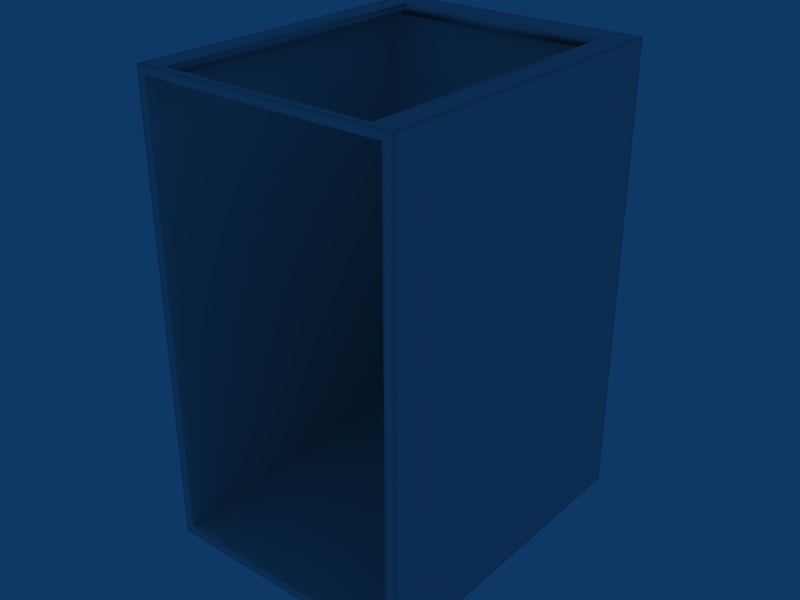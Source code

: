 # Source: Balc_P.blend  (saved by Blender 2.49.2; exported with 4.5.12 LTS)
import bpy
from mathutils import Matrix  # noqa: F401  (used for matrix-valued properties, if any)

bpy.ops.wm.read_factory_settings(use_empty=True)
scene = bpy.context.scene
scene.name = 'Scene'

# ---- collections
col_collection_1 = bpy.data.collections.new('Collection 1'); scene.collection.children.link(col_collection_1)

# ---- world
world_world = bpy.data.worlds.new('World'); scene.world = world_world
world_world.color = (0.05656, 0.2208, 0.4)
world_world.use_sun_shadow = False
world_world.sun_shadow_jitter_overblur = 0.0
world_world.cycles.sampling_method = 'MANUAL'
world_world.cycles.sample_map_resolution = 256

# ---- meshes
me_cube_001 = bpy.data.meshes.new('Cube.001')
me_cube_001.from_pydata([(-2.0, -5.022, 1.418), (2.0, -5.022, 1.418), (-2.0, -0.02207, 1.418), (2.0, -0.02207, 1.418), (-2.0, -5.022, 8.409), (2.0, -5.022, 8.409), (-2.0, -0.02204, 8.409), (2.0, -0.02204, 8.409), (-1.845, -5.022, 1.418), (1.845, -5.022, 1.418), (-1.845, -0.02207, 1.418), (1.845, -0.02207, 1.418), (-1.845, -5.022, 8.409), (1.845, -5.022, 8.409), (-1.845, -0.02204, 8.409), (1.845, -0.02204, 8.409), (-2.0, -4.908, 1.418), (2.0, -4.908, 1.418), (-2.0, -0.1359, 1.418), (2.0, -0.1359, 1.418), (-2.0, -4.908, 8.409), (2.0, -4.908, 8.409), (-2.0, -0.1358, 8.409), (2.0, -0.1358, 8.409), (-1.845, -0.1359, 1.418), (1.845, -0.1359, 1.418), (-1.845, -4.908, 1.418), (1.845, -4.908, 1.418), (-1.845, -0.1358, 8.409), (1.845, -0.1358, 8.409), (-1.845, -4.908, 8.409), (1.845, -4.908, 8.409), (-2.0, -5.022, 1.583), (2.0, -5.022, 1.583), (-2.0, -0.02207, 1.583), (2.0, -0.02207, 1.583), (-1.845, -0.02207, 1.583), (1.845, -0.02207, 1.583), (-2.0, -4.908, 1.583), (2.0, -4.908, 1.583), (-2.0, -0.1359, 1.583), (2.0, -0.1359, 1.583), (-1.845, -0.4091, 1.583), (1.845, -0.4091, 1.583), (-1.922, -5.022, 1.418), (1.922, -5.022, 1.418), (-1.922, -0.02207, 1.418), (1.922, -0.02207, 1.418), (-1.922, -5.022, 8.409), (1.922, -5.022, 8.409), (-1.922, -0.02204, 8.409), (1.922, -0.02204, 8.409), (-1.922, -4.908, 1.418), (1.922, -4.908, 1.418), (-1.922, -0.1359, 1.418), (1.922, -0.1359, 1.418), (-1.922, -0.1358, 8.409), (1.922, -0.1358, 8.409), (-1.922, -4.908, 8.409), (1.922, -4.908, 8.409), (-1.922, -5.022, 1.583), (1.922, -5.022, 1.583), (-1.922, -0.02207, 1.583), (1.922, -0.02207, 1.583), (-2.0, -5.022, 8.346), (2.0, -5.022, 8.346), (-2.0, -0.02204, 8.346), (2.0, -0.02204, 8.346), (-1.845, -5.022, 8.346), (1.845, -5.022, 8.346), (-1.845, -0.02204, 8.346), (1.845, -0.02204, 8.346), (-2.0, -4.908, 8.346), (2.0, -4.908, 8.346), (-2.0, -0.1358, 8.346), (2.0, -0.1358, 8.346), (-1.922, -5.022, 8.346), (1.922, -5.022, 8.346), (-1.922, -0.02204, 8.346), (1.922, -0.02204, 8.346), (-2.0, -5.022, 1.624), (2.0, -5.022, 1.624), (-2.0, -0.02207, 1.624), (2.0, -0.02207, 1.624), (-1.845, -0.02207, 1.624), (1.845, -0.02207, 1.624), (-2.0, -4.908, 1.624), (2.0, -4.908, 1.624), (-2.0, -0.1359, 1.624), (2.0, -0.1359, 1.624), (-1.845, -0.4091, 1.624), (1.845, -0.4091, 1.624), (-1.922, -5.022, 1.624), (1.922, -5.022, 1.624), (-1.922, -0.02207, 1.624), (1.922, -0.02207, 1.624), (-2.0, -5.022, 1.5), (2.0, -5.022, 1.5), (-2.0, -0.02207, 1.5), (2.0, -0.02207, 1.5), (-1.845, -5.022, 1.5), (1.845, -5.022, 1.5), (-1.845, -0.02207, 1.5), (1.845, -0.02207, 1.5), (-2.0, -4.908, 1.5), (2.0, -4.908, 1.5), (-2.0, -0.1359, 1.5), (2.0, -0.1359, 1.5), (-1.922, -5.022, 1.5), (1.922, -5.022, 1.5), (-1.922, -0.02207, 1.5), (1.922, -0.02207, 1.5), (-1.845, -0.4091, 8.283), (1.845, -0.4091, 8.283), (-1.845, -5.022, 1.583), (1.845, -5.022, 1.583), (-1.845, -5.022, 1.624), (1.845, -5.022, 1.624), (-1.845, -2.716, 1.583), (1.845, -2.716, 1.583), (-1.845, -2.716, 1.624), (1.845, -2.716, 1.624), (-1.845, -2.716, 8.283), (1.845, -2.716, 8.283), (-1.621, -5.022, 8.346), (1.621, -5.022, 8.346), (-1.621, -2.716, 8.283), (1.621, -2.716, 8.283), (-1.845, -4.895, 1.583), (1.845, -4.895, 1.583), (-1.845, -4.895, 1.624), (1.845, -4.895, 1.624), (-1.845, -4.852, 1.583), (1.845, -4.852, 1.583), (-1.845, -4.852, 1.624), (1.845, -4.852, 1.624), (-1.775, -4.852, 1.583), (1.775, -4.852, 1.583), (-1.845, -0.4898, 1.583), (1.845, -0.4898, 1.583), (-1.845, -0.4898, 1.624), (1.845, -0.4898, 1.624), (-1.621, -0.4898, 8.283), (1.621, -0.4898, 8.283), (-1.845, -0.5566, 1.583), (1.845, -0.5566, 1.583), (-1.845, -0.5566, 1.624), (1.845, -0.5566, 1.624), (-2.0, -0.4222, 1.418), (2.0, -0.4222, 1.418), (-2.0, -0.4221, 8.409), (2.0, -0.4221, 8.409), (-1.845, -0.4222, 1.418), (1.845, -0.4222, 1.418), (-1.845, -0.4221, 8.409), (1.845, -0.4221, 8.409), (-2.0, -0.4222, 1.583), (2.0, -0.4222, 1.583), (-1.922, -0.4222, 1.418), (1.922, -0.4222, 1.418), (-1.922, -0.4221, 8.409), (1.922, -0.4221, 8.409), (-2.0, -0.4221, 8.346), (2.0, -0.4221, 8.346), (-2.0, -0.4222, 1.624), (2.0, -0.4222, 1.624), (-2.0, -0.4222, 1.5), (2.0, -0.4222, 1.5), (-1.775, -0.4222, 1.418), (1.775, -0.4222, 1.418), (-2.0, -2.665, 1.418), (2.0, -2.665, 1.418), (-2.0, -2.665, 8.409), (2.0, -2.665, 8.409), (-1.845, -2.665, 1.418), (1.845, -2.665, 1.418), (-1.845, -2.665, 8.409), (1.845, -2.665, 8.409), (-2.0, -2.665, 1.583), (2.0, -2.665, 1.583), (-1.922, -2.665, 1.418), (1.922, -2.665, 1.418), (-1.922, -2.665, 8.409), (1.922, -2.665, 8.409), (-2.0, -2.665, 8.346), (2.0, -2.665, 8.346), (-2.0, -2.665, 1.624), (2.0, -2.665, 1.624), (-2.0, -2.665, 1.5), (2.0, -2.665, 1.5), (-1.621, -2.665, 8.409), (1.621, -2.665, 8.409), (-1.775, -0.4091, 1.624), (1.775, -0.4091, 1.624), (-1.621, -4.902, 8.283), (1.621, -4.902, 8.283), (-1.621, -5.022, 8.409), (1.621, -5.022, 8.409), (-1.775, -4.908, 1.418), (1.775, -4.908, 1.418), (-1.621, -0.4221, 8.409), (1.621, -0.4221, 8.409), (-1.621, -0.1358, 8.409), (1.621, -0.1358, 8.409), (-1.775, -0.5566, 1.583), (1.775, -0.5566, 1.583), (-1.621, -0.02204, 8.409), (1.621, -0.02204, 8.409), (-1.775, -5.022, 1.418), (1.775, -5.022, 1.418), (-1.621, -4.908, 8.409), (1.621, -4.908, 8.409), (-1.621, -5.022, 8.283), (1.621, -5.022, 8.283), (-1.775, -0.02207, 1.624), (1.775, -0.02207, 1.624), (-1.775, -5.022, 1.5), (1.775, -5.022, 1.5), (-1.775, -0.02207, 1.5), (1.775, -0.02207, 1.5), (-1.775, -5.022, 1.583), (1.775, -5.022, 1.583), (-1.775, -2.716, 1.583), (1.775, -2.716, 1.583), (-1.775, -4.895, 1.583), (1.775, -4.895, 1.583), (-1.775, -2.665, 1.418), (1.775, -2.665, 1.418), (-1.621, -0.5566, 8.283), (1.621, -0.5566, 8.283), (-1.775, -0.4898, 1.583), (1.775, -0.4898, 1.583), (-1.775, -0.4091, 8.283), (1.775, -0.4091, 8.283), (-1.775, -0.4091, 1.583), (1.775, -0.4091, 1.583), (-1.621, -0.02204, 8.346), (1.621, -0.02204, 8.346), (-1.775, -0.02207, 1.583), (1.775, -0.02207, 1.583), (-1.775, -0.1359, 1.418), (1.775, -0.1359, 1.418), (-1.775, -0.02207, 1.418), (1.775, -0.02207, 1.418), (0.0, -0.02207, 1.418), (0.0, -2.716, 1.583), (0.0, -5.022, 1.5), (0.0, -5.022, 1.583), (0.0, -4.895, 1.583), (0.0, -2.665, 1.418), (0.0, -0.4898, 8.283), (0.0, -4.908, 1.418), (0.0, -0.5566, 1.583), (0.0, -0.02204, 8.409), (0.0, -5.022, 1.418), (0.0, -4.908, 8.409), (0.0, -5.022, 8.283), (0.0, -5.022, 8.409), (0.0, -4.902, 8.283), (0.0, -5.022, 8.346), (0.0, -4.895, 1.587), (0.0, -5.022, 1.587), (0.0, -0.02207, 1.5), (0.0, -0.5566, 8.283), (0.0, -0.02207, 1.583), (0.0, -0.02204, 8.346), (0.0, -0.02207, 1.624), (0.0, -0.4091, 8.283), (0.0, -0.4091, 1.583), (0.0, -0.1359, 1.418), (0.0, -0.4898, 1.583), (0.0, -0.4222, 1.418), (0.0, -4.852, 1.583), (0.0, -0.4221, 8.409), (0.0, -0.1358, 8.409), (0.0, -0.4091, 1.624), (-2.0, -0.1358, 8.283), (2.0, -0.1358, 8.283), (-1.922, -5.022, 8.283), (1.922, -5.022, 8.283), (-1.845, -5.022, 8.283), (1.845, -5.022, 8.283), (-2.0, -5.022, 8.283), (2.0, -5.022, 8.283), (-2.0, -0.02204, 8.283), (2.0, -0.02204, 8.283), (-1.845, -0.5566, 8.283), (1.845, -0.5566, 8.283), (-2.0, -0.4221, 8.283), (2.0, -0.4221, 8.283), (-1.775, -0.02204, 8.283), (1.775, -0.02204, 8.283), (0.0, -0.02204, 8.283), (-1.845, -0.02204, 8.283), (1.845, -0.02204, 8.283), (-1.845, -0.4898, 8.283), (1.845, -0.4898, 8.283), (-2.0, -4.908, 8.283), (2.0, -4.908, 8.283), (-1.922, -0.02204, 8.283), (1.922, -0.02204, 8.283), (-1.845, -4.895, 8.283), (1.845, -4.895, 8.283), (-1.845, -4.852, 8.283), (1.845, -4.852, 8.283), (-2.0, -2.665, 8.283), (2.0, -2.665, 8.283), (-2.0, -5.022, 8.292), (2.0, -5.022, 8.292), (-2.0, -0.02204, 8.292), (2.0, -0.02204, 8.292), (-1.845, -5.022, 8.292), (1.845, -5.022, 8.292), (-1.845, -0.02204, 8.292), (1.845, -0.02204, 8.292), (-2.0, -4.908, 8.292), (2.0, -4.908, 8.292), (-2.0, -0.1358, 8.292), (2.0, -0.1358, 8.292), (-1.922, -5.022, 8.292), (1.922, -5.022, 8.292), (-1.922, -0.02204, 8.292), (1.922, -0.02204, 8.292), (-2.0, -0.4221, 8.292), (2.0, -0.4221, 8.292), (-2.0, -2.665, 8.292), (2.0, -2.665, 8.292), (-1.751, -0.02204, 8.292), (1.751, -0.02204, 8.292), (-1.621, -5.022, 8.292), (1.621, -5.022, 8.292), (0.0, -0.02204, 8.292), (0.0, -5.022, 8.292), (-1.845, -4.916, 1.583), (1.845, -4.916, 1.583), (-1.845, -4.916, 1.624), (1.845, -4.916, 1.624), (-1.775, -4.916, 1.583), (1.775, -4.916, 1.583), (-1.621, -4.921, 8.283), (1.621, -4.921, 8.283), (-1.845, -4.915, 8.283), (1.845, -4.915, 8.283), (0.0, -4.921, 8.283), (-2.0, -4.908, 3.288), (2.0, -4.908, 3.288), (-2.0, -4.908, 4.953), (2.0, -4.908, 4.953), (-2.0, -4.908, 6.618), (2.0, -4.908, 6.618), (-1.922, -0.02207, 3.288), (1.922, -0.02207, 3.288), (-1.922, -0.02206, 4.953), (1.922, -0.02206, 4.953), (-1.922, -0.02205, 6.618), (1.922, -0.02205, 6.618), (-1.845, -4.895, 3.288), (1.845, -4.895, 3.288), (-1.845, -4.895, 4.953), (1.845, -4.895, 4.953), (-1.845, -4.895, 6.618), (1.845, -4.895, 6.618), (-1.845, -4.852, 3.288), (1.845, -4.852, 3.288), (-1.845, -4.852, 4.953), (1.845, -4.852, 4.953), (-1.845, -4.852, 6.618), (1.845, -4.852, 6.618), (-2.0, -2.665, 3.288), (2.0, -2.665, 3.288), (-2.0, -2.665, 4.953), (2.0, -2.665, 4.953), (-2.0, -2.665, 6.618), (2.0, -2.665, 6.618), (-1.845, -4.915, 3.288), (1.845, -4.915, 3.288), (-1.845, -4.915, 4.953), (1.845, -4.915, 4.953), (-1.845, -4.915, 6.618), (1.845, -4.915, 6.618), (0.0, -0.02207, 3.288), (0.0, -0.02206, 4.953), (0.0, -0.02205, 6.618), (-1.775, -0.02207, 3.288), (1.775, -0.02207, 3.288), (-1.775, -0.02206, 4.953), (1.775, -0.02206, 4.953), (-1.775, -0.02205, 6.618), (1.775, -0.02205, 6.618), (-2.0, -0.4222, 3.288), (2.0, -0.4222, 3.288), (-2.0, -0.4222, 4.953), (2.0, -0.4222, 4.953), (-2.0, -0.4222, 6.618), (2.0, -0.4222, 6.618), (-1.845, -0.5566, 3.288), (1.845, -0.5566, 3.288), (-1.845, -0.5566, 4.953), (1.845, -0.5566, 4.953), (-1.845, -0.5566, 6.618), (1.845, -0.5566, 6.618), (-1.845, -0.4898, 3.288), (1.845, -0.4898, 3.288), (-1.845, -0.4898, 4.953), (1.845, -0.4898, 4.953), (-1.845, -0.4898, 6.618), (1.845, -0.4898, 6.618), (-1.845, -0.02207, 3.288), (1.845, -0.02207, 3.288), (-1.845, -0.02206, 4.953), (1.845, -0.02206, 4.953), (-1.845, -0.02205, 6.618), (1.845, -0.02205, 6.618), (-2.0, -0.02207, 3.288), (2.0, -0.02207, 3.288), (-2.0, -0.02206, 4.953), (2.0, -0.02206, 4.953), (-2.0, -0.02205, 6.618), (2.0, -0.02205, 6.618), (-2.0, -5.022, 3.288), (2.0, -5.022, 3.288), (-2.0, -5.022, 4.953), (2.0, -5.022, 4.953), (-2.0, -5.022, 6.618), (2.0, -5.022, 6.618), (-2.0, -0.1359, 3.288), (2.0, -0.1359, 3.288), (-2.0, -0.1358, 4.953), (2.0, -0.1358, 4.953), (-2.0, -0.1358, 6.618), (2.0, -0.1358, 6.618), (-1.922, -5.022, 3.288), (1.922, -5.022, 3.288), (-1.922, -5.022, 4.953), (1.922, -5.022, 4.953), (-1.922, -5.022, 6.618), (1.922, -5.022, 6.618), (-1.845, -5.022, 3.288), (1.845, -5.022, 3.288), (-1.845, -5.022, 4.953), (1.845, -5.022, 4.953), (-1.845, -5.022, 6.618), (1.845, -5.022, 6.618), (-1.845, -0.4091, 3.288), (1.845, -0.4091, 3.288), (-1.845, -0.4091, 4.953), (1.845, -0.4091, 4.953), (-1.845, -0.4091, 6.618), (1.845, -0.4091, 6.618), (0.0, -0.4091, 6.618), (0.0, -0.4091, 4.953), (0.0, -0.4091, 3.288), (-1.775, -0.4091, 3.288), (1.775, -0.4091, 3.288), (-1.775, -0.4091, 4.953), (1.775, -0.4091, 4.953), (-1.775, -0.4091, 6.618), (1.775, -0.4091, 6.618), (-1.845, -2.716, 3.288), (1.845, -2.716, 3.288), (-1.845, -2.716, 4.953), (1.845, -2.716, 4.953), (-1.845, -2.716, 6.618), (1.845, -2.716, 6.618), (-2.0, -4.908, 8.199), (2.0, -4.908, 8.199), (-1.922, -0.02204, 8.199), (1.922, -0.02204, 8.199), (-1.845, -4.895, 8.199), (1.845, -4.895, 8.199), (-1.845, -4.852, 8.199), (1.845, -4.852, 8.199), (-2.0, -2.665, 8.199), (2.0, -2.665, 8.199), (-1.845, -4.915, 8.199), (1.845, -4.915, 8.199), (0.0, -0.02204, 8.199), (-1.775, -0.02204, 8.199), (1.775, -0.02204, 8.199), (-2.0, -0.4221, 8.199), (2.0, -0.4221, 8.199), (-1.845, -0.5566, 8.199), (1.845, -0.5566, 8.199), (-1.845, -0.4898, 8.199), (1.845, -0.4898, 8.199), (-1.845, -0.02204, 8.199), (1.845, -0.02204, 8.199), (-2.0, -0.02204, 8.199), (2.0, -0.02204, 8.199), (-2.0, -5.022, 8.199), (2.0, -5.022, 8.199), (-2.0, -0.1358, 8.199), (2.0, -0.1358, 8.199), (-1.922, -5.022, 8.199), (1.922, -5.022, 8.199), (-1.845, -5.022, 8.199), (1.845, -5.022, 8.199), (-1.845, -0.4091, 8.199), (1.845, -0.4091, 8.199), (0.0, -0.4091, 8.199), (-1.775, -0.4091, 8.199), (1.775, -0.4091, 8.199), (-1.845, -2.716, 8.199), (1.845, -2.716, 8.199)], [], [(44, 0, 16, 52), (17, 1, 45, 53), (52, 26, 8, 44), (9, 27, 53, 45), (2, 46, 54, 18), (55, 47, 3, 19), (46, 10, 24, 54), (25, 11, 47, 55), (22, 56, 50, 6), (51, 57, 23, 7), (56, 28, 14, 50), (15, 29, 57, 51), (4, 48, 58, 20), (59, 49, 5, 21), (48, 12, 30, 58), (31, 13, 49, 59), (20, 72, 64, 4), (65, 73, 21, 5), (6, 66, 74, 22), (75, 67, 7, 23), (76, 48, 4, 64), (5, 49, 77, 65), (68, 12, 48, 76), (49, 13, 69, 77), (50, 78, 66, 6), (67, 79, 51, 7), (14, 70, 78, 50), (79, 71, 15, 51), (86, 38, 32, 80), (33, 39, 87, 81), (82, 34, 40, 88), (41, 35, 83, 89), (60, 92, 80, 32), (81, 93, 61, 33), (114, 116, 92, 60), (93, 117, 115, 61), (94, 62, 34, 82), (35, 63, 95, 83), (84, 36, 62, 94), (63, 37, 85, 95), (38, 104, 96, 32), (97, 105, 39, 33), (0, 96, 104, 16), (105, 97, 1, 17), (34, 98, 106, 40), (107, 99, 35, 41), (98, 2, 18, 106), (19, 3, 99, 107), (96, 0, 44, 108), (45, 1, 97, 109), (108, 60, 32, 96), (33, 61, 109, 97), (8, 100, 108, 44), (109, 101, 9, 45), (100, 114, 60, 108), (61, 115, 101, 109), (62, 110, 98, 34), (99, 111, 63, 35), (110, 46, 2, 98), (3, 47, 111, 99), (36, 102, 110, 62), (111, 103, 37, 63), (102, 10, 46, 110), (47, 11, 103, 111), (26, 198, 208, 8), (209, 199, 27, 9), (10, 242, 240, 24), (241, 243, 11, 25), (28, 202, 206, 14), (207, 203, 29, 15), (12, 196, 210, 30), (211, 197, 13, 31), (68, 124, 196, 12), (197, 125, 69, 13), (14, 206, 236, 70), (237, 207, 15, 71), (84, 214, 238, 36), (239, 215, 85, 37), (42, 234, 192, 90), (193, 235, 43, 91), (100, 216, 220, 114), (221, 217, 101, 115), (8, 208, 216, 100), (217, 209, 9, 101), (102, 218, 242, 10), (243, 219, 103, 11), (36, 238, 218, 102), (219, 239, 37, 103), (128, 132, 134, 130), (135, 133, 129, 131), (132, 118, 120, 134), (121, 119, 133, 135), (118, 132, 136, 222), (137, 133, 119, 223), (132, 128, 224, 136), (225, 129, 133, 137), (126, 194, 303, 122), (304, 195, 127, 123), (194, 301, 303), (304, 302, 195), (138, 42, 90, 140), (91, 43, 139, 141), (42, 138, 230, 234), (231, 139, 43, 235), (232, 142, 295, 112), (296, 143, 233, 113), (118, 144, 146, 120), (147, 145, 119, 121), (144, 138, 140, 146), (141, 139, 145, 147), (138, 144, 204, 230), (205, 145, 139, 231), (144, 118, 222, 204), (223, 119, 145, 205), (142, 228, 286, 295), (287, 229, 143, 296), (228, 126, 122, 286), (123, 127, 229, 287), (54, 158, 148, 18), (149, 159, 55, 19), (24, 152, 158, 54), (159, 153, 25, 55), (160, 56, 22, 150), (23, 57, 161, 151), (154, 28, 56, 160), (57, 29, 155, 161), (74, 162, 150, 22), (151, 163, 75, 23), (40, 156, 164, 88), (165, 157, 41, 89), (106, 166, 156, 40), (157, 167, 107, 41), (18, 148, 166, 106), (167, 149, 19, 107), (240, 168, 152, 24), (153, 169, 241, 25), (200, 202, 28, 154), (29, 203, 201, 155), (158, 180, 170, 148), (171, 181, 159, 149), (180, 52, 16, 170), (17, 53, 181, 171), (152, 174, 180, 158), (181, 175, 153, 159), (174, 26, 52, 180), (53, 27, 175, 181), (58, 182, 172, 20), (173, 183, 59, 21), (182, 160, 150, 172), (151, 161, 183, 173), (30, 176, 182, 58), (183, 177, 31, 59), (176, 154, 160, 182), (161, 155, 177, 183), (162, 184, 172, 150), (173, 185, 163, 151), (184, 72, 20, 172), (21, 73, 185, 173), (156, 178, 186, 164), (187, 179, 157, 165), (178, 38, 86, 186), (87, 39, 179, 187), (166, 188, 178, 156), (179, 189, 167, 157), (188, 104, 38, 178), (39, 105, 189, 179), (148, 170, 188, 166), (189, 171, 149, 167), (170, 16, 104, 188), (105, 17, 171, 189), (168, 226, 174, 152), (175, 227, 169, 153), (226, 198, 26, 174), (27, 199, 227, 175), (210, 190, 176, 30), (177, 191, 211, 31), (190, 200, 154, 176), (155, 201, 191, 177), (126, 228, 200, 190), (201, 229, 127, 191), (210, 194, 126, 190), (127, 195, 211, 191), (196, 257, 255, 210), (255, 257, 197, 211), (124, 259, 257, 196), (257, 259, 125, 197), (258, 194, 210, 255), (211, 195, 258, 255), (247, 261, 260, 248), (198, 251, 254, 208), (254, 251, 199, 209), (242, 244, 269, 240), (269, 244, 243, 241), (202, 274, 253, 206), (253, 274, 203, 207), (206, 253, 265, 236), (265, 253, 207, 237), (214, 266, 264, 238), (264, 266, 215, 239), (234, 268, 275, 192), (275, 268, 235, 193), (216, 246, 247, 220), (247, 246, 217, 221), (208, 254, 246, 216), (246, 254, 209, 217), (218, 262, 244, 242), (244, 262, 219, 243), (238, 264, 262, 218), (262, 264, 239, 219), (136, 272, 245, 222), (245, 272, 137, 223), (224, 248, 272, 136), (272, 248, 225, 137), (230, 270, 268, 234), (268, 270, 231, 235), (250, 142, 232, 267), (233, 143, 250, 267), (204, 252, 270, 230), (270, 252, 205, 231), (222, 245, 252, 204), (252, 245, 223, 205), (263, 228, 142, 250), (143, 229, 263, 250), (271, 168, 240, 269), (241, 169, 271, 269), (200, 273, 274, 202), (274, 273, 201, 203), (273, 200, 228, 263), (229, 201, 273, 263), (249, 226, 168, 271), (169, 227, 249, 271), (251, 198, 226, 249), (227, 199, 251, 249), (72, 315, 307, 64), (308, 316, 73, 65), (315, 297, 282, 307), (283, 298, 316, 308), (66, 309, 317, 74), (318, 310, 67, 75), (309, 284, 276, 317), (277, 285, 310, 318), (278, 319, 307, 282), (308, 320, 279, 283), (319, 76, 64, 307), (65, 77, 320, 308), (280, 311, 319, 278), (320, 312, 281, 279), (311, 68, 76, 319), (77, 69, 312, 320), (78, 321, 309, 66), (310, 322, 79, 67), (321, 299, 284, 309), (285, 300, 322, 310), (70, 313, 321, 78), (322, 314, 71, 79), (313, 293, 299, 321), (300, 294, 314, 322), (212, 329, 311, 280), (312, 330, 213, 281), (329, 124, 68, 311), (69, 125, 330, 312), (236, 327, 313, 70), (314, 328, 237, 71), (327, 290, 293, 313), (294, 291, 328, 314), (288, 323, 317, 276), (318, 324, 289, 277), (323, 162, 74, 317), (75, 163, 324, 318), (305, 325, 323, 288), (324, 326, 306, 289), (325, 184, 162, 323), (163, 185, 326, 324), (297, 315, 325, 305), (326, 316, 298, 306), (315, 72, 184, 325), (185, 73, 316, 326), (256, 332, 329, 212), (330, 332, 256, 213), (332, 259, 124, 329), (125, 259, 332, 330), (265, 331, 327, 236), (328, 331, 265, 237), (331, 292, 290, 327), (291, 292, 331, 328), (114, 333, 335, 116), (336, 334, 115, 117), (333, 128, 130, 335), (131, 129, 334, 336), (128, 333, 337, 224), (338, 334, 129, 225), (333, 114, 220, 337), (221, 115, 334, 338), (194, 339, 341, 301), (342, 340, 195, 302), (339, 212, 280, 341), (281, 213, 340, 342), (212, 339, 343, 256), (343, 340, 213, 256), (339, 194, 258, 343), (258, 195, 340, 343), (337, 247, 248), (248, 247, 338), (224, 337, 248), (248, 338, 225), (337, 220, 247), (247, 221, 338), (348, 346, 421, 423), (422, 347, 349, 424), (346, 344, 419, 421), (420, 345, 347, 422), (344, 86, 80, 419), (81, 87, 345, 420), (417, 415, 427, 429), (428, 416, 418, 430), (415, 413, 425, 427), (426, 414, 416, 428), (413, 82, 88, 425), (89, 83, 414, 426), (92, 431, 419, 80), (420, 432, 93, 81), (431, 433, 421, 419), (422, 434, 432, 420), (433, 435, 423, 421), (424, 436, 434, 422), (116, 437, 431, 92), (432, 438, 117, 93), (437, 439, 433, 431), (434, 440, 438, 432), (439, 441, 435, 433), (436, 442, 440, 434), (354, 352, 415, 417), (416, 353, 355, 418), (352, 350, 413, 415), (414, 351, 353, 416), (350, 94, 82, 413), (83, 95, 351, 414), (411, 409, 352, 354), (353, 410, 412, 355), (409, 407, 350, 352), (351, 408, 410, 353), (407, 84, 94, 350), (95, 85, 408, 351), (387, 385, 409, 411), (410, 386, 388, 412), (385, 383, 407, 409), (408, 384, 386, 410), (383, 214, 84, 407), (85, 215, 384, 408), (192, 452, 443, 90), (444, 453, 193, 91), (452, 454, 445, 443), (446, 455, 453, 444), (454, 456, 447, 445), (448, 457, 455, 446), (134, 362, 356, 130), (357, 363, 135, 131), (362, 364, 358, 356), (359, 365, 363, 357), (364, 366, 360, 358), (361, 367, 365, 359), (120, 458, 362, 134), (363, 459, 121, 135), (458, 460, 364, 362), (365, 461, 459, 363), (460, 462, 366, 364), (367, 463, 461, 365), (90, 443, 401, 140), (402, 444, 91, 141), (443, 445, 403, 401), (404, 446, 444, 402), (445, 447, 405, 403), (406, 448, 446, 404), (146, 395, 458, 120), (459, 396, 147, 121), (395, 397, 460, 458), (461, 398, 396, 459), (397, 399, 462, 460), (463, 400, 398, 461), (140, 401, 395, 146), (396, 402, 141, 147), (401, 403, 397, 395), (398, 404, 402, 396), (403, 405, 399, 397), (400, 406, 404, 398), (164, 389, 425, 88), (426, 390, 165, 89), (389, 391, 427, 425), (428, 392, 390, 426), (391, 393, 429, 427), (430, 394, 392, 428), (186, 368, 389, 164), (390, 369, 187, 165), (368, 370, 391, 389), (392, 371, 369, 390), (370, 372, 393, 391), (394, 373, 371, 392), (86, 344, 368, 186), (369, 345, 87, 187), (344, 346, 370, 368), (371, 347, 345, 369), (346, 348, 372, 370), (373, 349, 347, 371), (382, 381, 385, 387), (386, 381, 382, 388), (381, 380, 383, 385), (384, 380, 381, 386), (380, 266, 214, 383), (215, 266, 380, 384), (275, 451, 452, 192), (453, 451, 275, 193), (451, 450, 454, 452), (455, 450, 451, 453), (450, 449, 456, 454), (457, 449, 450, 455), (378, 376, 358, 360), (359, 377, 379, 361), (376, 374, 356, 358), (357, 375, 377, 359), (374, 335, 130, 356), (131, 336, 375, 357), (441, 439, 376, 378), (377, 440, 442, 379), (439, 437, 374, 376), (375, 438, 440, 377), (437, 116, 335, 374), (336, 117, 438, 375), (297, 464, 489, 282), (490, 465, 298, 283), (464, 348, 423, 489), (424, 349, 465, 490), (284, 487, 491, 276), (492, 488, 285, 277), (487, 417, 429, 491), (430, 418, 488, 492), (435, 493, 489, 423), (490, 494, 436, 424), (493, 278, 282, 489), (283, 279, 494, 490), (441, 495, 493, 435), (494, 496, 442, 436), (495, 280, 278, 493), (279, 281, 496, 494), (299, 466, 487, 284), (488, 467, 300, 285), (466, 354, 417, 487), (418, 355, 467, 488), (293, 485, 466, 299), (467, 486, 294, 300), (485, 411, 354, 466), (355, 412, 486, 467), (290, 477, 485, 293), (486, 478, 291, 294), (477, 387, 411, 485), (412, 388, 478, 486), (456, 500, 497, 447), (498, 501, 457, 448), (500, 232, 112, 497), (113, 233, 501, 498), (366, 470, 468, 360), (469, 471, 367, 361), (470, 303, 301, 468), (302, 304, 471, 469), (462, 502, 470, 366), (471, 503, 463, 367), (502, 122, 303, 470), (304, 123, 503, 471), (447, 497, 483, 405), (484, 498, 448, 406), (497, 112, 295, 483), (296, 113, 498, 484), (399, 481, 502, 462), (503, 482, 400, 463), (481, 286, 122, 502), (123, 287, 482, 503), (405, 483, 481, 399), (482, 484, 406, 400), (483, 295, 286, 481), (287, 296, 484, 482), (393, 479, 491, 429), (492, 480, 394, 430), (479, 288, 276, 491), (277, 289, 480, 492), (372, 472, 479, 393), (480, 473, 373, 394), (472, 305, 288, 479), (289, 306, 473, 480), (348, 464, 472, 372), (473, 465, 349, 373), (464, 297, 305, 472), (306, 298, 465, 473), (292, 476, 477, 290), (478, 476, 292, 291), (476, 382, 387, 477), (388, 382, 476, 478), (449, 499, 500, 456), (501, 499, 449, 457), (499, 267, 232, 500), (233, 267, 499, 501), (341, 474, 468, 301), (469, 475, 342, 302), (474, 378, 360, 468), (361, 379, 475, 469), (280, 495, 474, 341), (475, 496, 281, 342), (495, 441, 378, 474), (379, 442, 496, 475)])
me_cube_001.polygons.foreach_set('use_smooth', [True] * 507)
_uv = me_cube_001.uv_layers.new(name='UVTex')
_uv.uv.foreach_set('vector', [0.9917, 0.1738, 0.9992, 0.1738, 0.9992, 0.1802, 0.9917, 0.1803, 0.9992, 0.1802, 0.9992, 0.1738, 0.9917, 0.1738, 0.9917, 0.1803, 0.9917, 0.1803, 0.9843, 0.1803, 0.9843, 0.1738, 0.9917, 0.1738, 0.9843, 0.1738, 0.9843, 0.1803, 0.9917, 0.1803, 0.9917, 0.1738, 1.0, 0.4578, 0.9926, 0.4578, 0.9926, 0.4514, 1.0, 0.4513, 0.9926, 0.4514, 0.9926, 0.4578, 1.0, 0.4578, 1.0, 0.4513, 0.9926, 0.4578, 0.9851, 0.4578, 0.9851, 0.4514, 0.9926, 0.4514, 0.9851, 0.4514, 0.9851, 0.4578, 0.9926, 0.4578, 0.9926, 0.4514, 0.5296, 0.9994, 0.5296, 0.9917, 0.5342, 0.9917, 0.5342, 0.9993, 0.5342, 0.9917, 0.5296, 0.9917, 0.5296, 0.9994, 0.5342, 0.9993, 0.5296, 0.9917, 0.5296, 0.9841, 0.5342, 0.9841, 0.5342, 0.9917, 0.5342, 0.9841, 0.5296, 0.9841, 0.5296, 0.9917, 0.5342, 0.9917, 0.3324, 1.0, 0.3323, 0.9924, 0.3369, 0.9923, 0.337, 1.0, 0.3369, 0.9923, 0.3323, 0.9924, 0.3324, 1.0, 0.337, 1.0, 0.3323, 0.9924, 0.3323, 0.9847, 0.3369, 0.9847, 0.3369, 0.9923, 0.3369, 0.9847, 0.3323, 0.9847, 0.3323, 0.9924, 0.3369, 0.9923, 0.2634, 0.3973, 0.2599, 0.3973, 0.2599, 0.3908, 0.2634, 0.3908, 0.2599, 0.3908, 0.2599, 0.3973, 0.2634, 0.3973, 0.2634, 0.3908, 0.2642, 0.6748, 0.2607, 0.6748, 0.2607, 0.6684, 0.2642, 0.6684, 0.2607, 0.6684, 0.2607, 0.6748, 0.2642, 0.6748, 0.2642, 0.6684, 0.33, 0.9924, 0.3323, 0.9924, 0.3324, 1.0, 0.33, 1.0, 0.3324, 1.0, 0.3323, 0.9924, 0.33, 0.9924, 0.33, 1.0, 0.3299, 0.9847, 0.3323, 0.9847, 0.3323, 0.9924, 0.33, 0.9924, 0.3323, 0.9924, 0.3323, 0.9847, 0.3299, 0.9847, 0.33, 0.9924, 0.7708, 0.8556, 0.7708, 0.852, 0.7782, 0.852, 0.7782, 0.8556, 0.7782, 0.852, 0.7708, 0.852, 0.7708, 0.8556, 0.7782, 0.8556, 0.7633, 0.8556, 0.7633, 0.852, 0.7708, 0.852, 0.7708, 0.8556, 0.7708, 0.852, 0.7633, 0.852, 0.7633, 0.8556, 0.7708, 0.8556, 0.5483, 0.01172, 0.5482, 0.00942, 0.5545, 0.0094, 0.5545, 0.0117, 0.5545, 0.0094, 0.5482, 0.00942, 0.5483, 0.01172, 0.5545, 0.0117, 0.2779, 0.01257, 0.2779, 0.01027, 0.2842, 0.01025, 0.2842, 0.01255, 0.2842, 0.01025, 0.2779, 0.01027, 0.2779, 0.01257, 0.2842, 0.01255, 0.5631, 0.007102, 0.5631, 0.008677, 0.5557, 0.0087, 0.5557, 0.007125, 0.5557, 0.0087, 0.5631, 0.008677, 0.5631, 0.007102, 0.5557, 0.007125, 0.5706, 0.007078, 0.5706, 0.008653, 0.5631, 0.008677, 0.5631, 0.007102, 0.5631, 0.008677, 0.5706, 0.008653, 0.5706, 0.007078, 0.5631, 0.007102, 0.7696, 0.4702, 0.7696, 0.4679, 0.777, 0.4679, 0.7771, 0.4702, 0.777, 0.4679, 0.7696, 0.4679, 0.7696, 0.4702, 0.7771, 0.4702, 0.7622, 0.4702, 0.7622, 0.4679, 0.7696, 0.4679, 0.7696, 0.4702, 0.7696, 0.4679, 0.7622, 0.4679, 0.7622, 0.4702, 0.7696, 0.4702, 0.5482, 0.00942, 0.5482, 0.00472, 0.5545, 0.0047, 0.5545, 0.0094, 0.5545, 0.0047, 0.5482, 0.00472, 0.5482, 0.00942, 0.5545, 0.0094, 0.5545, 0.0, 0.5545, 0.0047, 0.5482, 0.00472, 0.5482, 1.981e-05, 0.5482, 0.00472, 0.5545, 0.0047, 0.5545, 0.0, 0.5482, 1.981e-05, 0.2779, 0.01027, 0.2779, 0.005571, 0.2842, 0.005551, 0.2842, 0.01025, 0.2842, 0.005551, 0.2779, 0.005571, 0.2779, 0.01027, 0.2842, 0.01025, 0.2779, 0.005571, 0.2778, 0.0008713, 0.2841, 0.0008515, 0.2842, 0.005551, 0.2841, 0.0008515, 0.2778, 0.0008713, 0.2779, 0.005571, 0.2842, 0.005551, 0.5557, 0.003911, 0.5557, 0.000697, 0.5631, 0.0006736, 0.5631, 0.003888, 0.5631, 0.0006736, 0.5557, 0.000697, 0.5557, 0.003911, 0.5631, 0.003888, 0.5631, 0.003888, 0.5631, 0.007102, 0.5557, 0.007125, 0.5557, 0.003911, 0.5557, 0.007125, 0.5631, 0.007102, 0.5631, 0.003888, 0.5557, 0.003911, 0.5705, 0.0006502, 0.5705, 0.003864, 0.5631, 0.003888, 0.5631, 0.0006736, 0.5631, 0.003888, 0.5705, 0.003864, 0.5705, 0.0006502, 0.5631, 0.0006736, 0.5705, 0.003864, 0.5706, 0.007078, 0.5631, 0.007102, 0.5631, 0.003888, 0.5631, 0.007102, 0.5706, 0.007078, 0.5705, 0.003864, 0.5631, 0.003888, 0.7696, 0.4679, 0.7696, 0.4632, 0.777, 0.4632, 0.777, 0.4679, 0.777, 0.4632, 0.7696, 0.4632, 0.7696, 0.4679, 0.777, 0.4679, 0.7696, 0.4632, 0.7696, 0.4585, 0.777, 0.4585, 0.777, 0.4632, 0.777, 0.4585, 0.7696, 0.4585, 0.7696, 0.4632, 0.777, 0.4632, 0.7622, 0.4679, 0.7622, 0.4632, 0.7696, 0.4632, 0.7696, 0.4679, 0.7696, 0.4632, 0.7622, 0.4632, 0.7622, 0.4679, 0.7696, 0.4679, 0.7622, 0.4632, 0.7622, 0.4585, 0.7696, 0.4585, 0.7696, 0.4632, 0.7696, 0.4585, 0.7622, 0.4585, 0.7622, 0.4632, 0.7696, 0.4632, 0.9843, 0.1803, 0.9804, 0.1803, 0.9804, 0.1738, 0.9843, 0.1738, 0.9804, 0.1738, 0.9804, 0.1803, 0.9843, 0.1803, 0.9843, 0.1738, 0.9851, 0.4578, 0.9813, 0.4579, 0.9812, 0.4514, 0.9851, 0.4514, 0.9812, 0.4514, 0.9813, 0.4579, 0.9851, 0.4578, 0.9851, 0.4514, 0.5296, 0.9841, 0.5296, 0.9714, 0.5342, 0.9714, 0.5342, 0.9841, 0.5342, 0.9714, 0.5296, 0.9714, 0.5296, 0.9841, 0.5342, 0.9841, 0.3323, 0.9847, 0.3323, 0.972, 0.3369, 0.972, 0.3369, 0.9847, 0.3369, 0.972, 0.3323, 0.972, 0.3323, 0.9847, 0.3369, 0.9847, 0.3299, 0.9847, 0.3299, 0.972, 0.3323, 0.972, 0.3323, 0.9847, 0.3323, 0.972, 0.3299, 0.972, 0.3299, 0.9847, 0.3323, 0.9847, 0.7633, 0.8556, 0.751, 0.8557, 0.7509, 0.8521, 0.7633, 0.852, 0.7509, 0.8521, 0.751, 0.8557, 0.7633, 0.8556, 0.7633, 0.852, 0.7622, 0.4702, 0.7583, 0.4703, 0.7583, 0.4679, 0.7622, 0.4679, 0.7583, 0.4679, 0.7583, 0.4703, 0.7622, 0.4702, 0.7622, 0.4679, 0.5711, 0.1983, 0.575, 0.1982, 0.575, 0.1998, 0.5711, 0.1998, 0.575, 0.1998, 0.575, 0.1982, 0.5711, 0.1983, 0.5711, 0.1998, 0.5705, 0.003864, 0.5744, 0.003852, 0.5744, 0.007066, 0.5706, 0.007078, 0.5744, 0.007066, 0.5744, 0.003852, 0.5705, 0.003864, 0.5706, 0.007078, 0.5705, 0.0006502, 0.5744, 0.000638, 0.5744, 0.003852, 0.5705, 0.003864, 0.5744, 0.003852, 0.5744, 0.000638, 0.5705, 0.0006502, 0.5705, 0.003864, 0.7622, 0.4632, 0.7583, 0.4632, 0.7583, 0.4585, 0.7622, 0.4585, 0.7583, 0.4585, 0.7583, 0.4632, 0.7622, 0.4632, 0.7622, 0.4585, 0.7622, 0.4679, 0.7583, 0.4679, 0.7583, 0.4632, 0.7622, 0.4632, 0.7583, 0.4632, 0.7583, 0.4679, 0.7622, 0.4679, 0.7622, 0.4632, 0.2482, 0.7721, 0.2458, 0.7721, 0.2458, 0.7698, 0.2482, 0.7698, 0.2458, 0.7698, 0.2458, 0.7721, 0.2482, 0.7721, 0.2482, 0.7698, 0.2458, 0.7721, 0.1276, 0.7717, 0.1276, 0.7694, 0.2458, 0.7698, 0.1276, 0.7694, 0.1276, 0.7717, 0.2458, 0.7721, 0.2458, 0.7698, 0.5708, 0.1027, 0.5706, 0.01414, 0.5745, 0.01413, 0.5747, 0.1027, 0.5745, 0.01413, 0.5706, 0.01414, 0.5708, 0.1027, 0.5747, 0.1027, 0.5706, 0.01414, 0.5706, 0.01234, 0.5745, 0.01232, 0.5745, 0.01413, 0.5745, 0.01232, 0.5706, 0.01234, 0.5706, 0.01414, 0.5745, 0.01413, 0.9578, 0.5895, 0.9575, 0.4653, 0.9699, 0.4682, 0.9702, 0.5895, 0.9699, 0.4682, 0.9575, 0.4653, 0.9578, 0.5895, 0.9702, 0.5895, 0.9575, 0.4653, 0.9699, 0.4657, 0.9699, 0.4682, 0.9699, 0.4682, 0.9699, 0.4657, 0.9575, 0.4653, 0.004467, 0.7714, 0.0, 0.7713, 6.883e-06, 0.769, 0.004474, 0.7691, 6.883e-06, 0.769, 0.0, 0.7713, 0.004467, 0.7714, 0.004474, 0.7691, 0.5711, 0.1983, 0.5711, 0.1949, 0.575, 0.1949, 0.575, 0.1982, 0.575, 0.1949, 0.5711, 0.1949, 0.5711, 0.1983, 0.575, 0.1982, 0.9667, 0.7205, 0.9582, 0.716, 0.9706, 0.7159, 0.9706, 0.7205, 0.9706, 0.7159, 0.9582, 0.716, 0.9667, 0.7205, 0.9706, 0.7205, 0.1276, 0.7717, 0.008162, 0.7714, 0.008169, 0.7691, 0.1276, 0.7694, 0.008169, 0.7691, 0.008162, 0.7714, 0.1276, 0.7717, 0.1276, 0.7694, 0.008162, 0.7714, 0.004467, 0.7714, 0.004474, 0.7691, 0.008169, 0.7691, 0.004474, 0.7691, 0.004467, 0.7714, 0.008162, 0.7714, 0.008169, 0.7691, 0.5711, 0.1949, 0.5711, 0.1921, 0.575, 0.1921, 0.575, 0.1949, 0.575, 0.1921, 0.5711, 0.1921, 0.5711, 0.1949, 0.575, 0.1949, 0.5711, 0.1921, 0.5708, 0.1027, 0.5747, 0.1027, 0.575, 0.1921, 0.5747, 0.1027, 0.5708, 0.1027, 0.5711, 0.1921, 0.575, 0.1921, 0.9582, 0.716, 0.9582, 0.7122, 0.9706, 0.7121, 0.9706, 0.7159, 0.9706, 0.7121, 0.9582, 0.7122, 0.9582, 0.716, 0.9706, 0.7159, 0.9582, 0.7122, 0.9578, 0.5895, 0.9702, 0.5895, 0.9706, 0.7121, 0.9702, 0.5895, 0.9578, 0.5895, 0.9582, 0.7122, 0.9706, 0.7121, 0.9926, 0.4514, 0.9925, 0.4351, 0.9999, 0.4351, 1.0, 0.4513, 0.9999, 0.4351, 0.9925, 0.4351, 0.9926, 0.4514, 1.0, 0.4513, 0.9851, 0.4514, 0.9851, 0.4351, 0.9925, 0.4351, 0.9926, 0.4514, 0.9925, 0.4351, 0.9851, 0.4351, 0.9851, 0.4514, 0.9926, 0.4514, 0.5181, 0.9918, 0.5296, 0.9917, 0.5296, 0.9994, 0.5181, 0.9994, 0.5296, 0.9994, 0.5296, 0.9917, 0.5181, 0.9918, 0.5181, 0.9994, 0.518, 0.9842, 0.5296, 0.9841, 0.5296, 0.9917, 0.5181, 0.9918, 0.5296, 0.9917, 0.5296, 0.9841, 0.518, 0.9842, 0.5181, 0.9918, 0.2607, 0.6684, 0.2607, 0.6521, 0.2641, 0.6521, 0.2642, 0.6684, 0.2641, 0.6521, 0.2607, 0.6521, 0.2607, 0.6684, 0.2642, 0.6684, 0.2842, 0.01025, 0.3, 0.0102, 0.3, 0.0125, 0.2842, 0.01255, 0.3, 0.0125, 0.3, 0.0102, 0.2842, 0.01025, 0.2842, 0.01255, 0.2842, 0.005551, 0.3, 0.005501, 0.3, 0.0102, 0.2842, 0.01025, 0.3, 0.0102, 0.3, 0.005501, 0.2842, 0.005551, 0.2842, 0.01025, 0.2841, 0.0008515, 0.3, 0.0008015, 0.3, 0.005501, 0.2842, 0.005551, 0.3, 0.005501, 0.3, 0.0008015, 0.2841, 0.0008515, 0.2842, 0.005551, 0.9812, 0.4514, 0.9812, 0.4351, 0.9851, 0.4351, 0.9851, 0.4514, 0.9851, 0.4351, 0.9812, 0.4351, 0.9812, 0.4514, 0.9851, 0.4514, 0.518, 0.9714, 0.5296, 0.9714, 0.5296, 0.9841, 0.518, 0.9842, 0.5296, 0.9841, 0.5296, 0.9714, 0.518, 0.9714, 0.518, 0.9842, 0.9925, 0.4351, 0.9921, 0.3077, 0.9996, 0.3077, 0.9999, 0.4351, 0.9996, 0.3077, 0.9921, 0.3077, 0.9925, 0.4351, 0.9999, 0.4351, 0.9921, 0.3077, 0.9917, 0.1803, 0.9992, 0.1802, 0.9996, 0.3077, 0.9992, 0.1802, 0.9917, 0.1803, 0.9921, 0.3077, 0.9996, 0.3077, 0.9851, 0.4351, 0.9847, 0.3077, 0.9921, 0.3077, 0.9925, 0.4351, 0.9921, 0.3077, 0.9847, 0.3077, 0.9851, 0.4351, 0.9925, 0.4351, 0.9847, 0.3077, 0.9843, 0.1803, 0.9917, 0.1803, 0.9921, 0.3077, 0.9917, 0.1803, 0.9843, 0.1803, 0.9847, 0.3077, 0.9921, 0.3077, 0.3369, 0.9923, 0.4275, 0.9921, 0.4275, 0.9997, 0.337, 1.0, 0.4275, 0.9997, 0.4275, 0.9921, 0.3369, 0.9923, 0.337, 1.0, 0.4275, 0.9921, 0.5181, 0.9918, 0.5181, 0.9994, 0.4275, 0.9997, 0.5181, 0.9994, 0.5181, 0.9918, 0.4275, 0.9921, 0.4275, 0.9997, 0.3369, 0.9847, 0.4275, 0.9844, 0.4275, 0.9921, 0.3369, 0.9923, 0.4275, 0.9921, 0.4275, 0.9844, 0.3369, 0.9847, 0.3369, 0.9923, 0.4275, 0.9844, 0.518, 0.9842, 0.5181, 0.9918, 0.4275, 0.9921, 0.5181, 0.9918, 0.518, 0.9842, 0.4275, 0.9844, 0.4275, 0.9921, 0.2607, 0.6521, 0.2603, 0.5247, 0.2638, 0.5247, 0.2641, 0.6521, 0.2638, 0.5247, 0.2603, 0.5247, 0.2607, 0.6521, 0.2641, 0.6521, 0.2603, 0.5247, 0.2599, 0.3973, 0.2634, 0.3973, 0.2638, 0.5247, 0.2634, 0.3973, 0.2599, 0.3973, 0.2603, 0.5247, 0.2638, 0.5247, 0.3, 0.0102, 0.4241, 0.00981, 0.4241, 0.01211, 0.3, 0.0125, 0.4241, 0.01211, 0.4241, 0.00981, 0.3, 0.0102, 0.3, 0.0125, 0.4241, 0.00981, 0.5482, 0.00942, 0.5483, 0.01172, 0.4241, 0.01211, 0.5483, 0.01172, 0.5482, 0.00942, 0.4241, 0.00981, 0.4241, 0.01211, 0.3, 0.005501, 0.4241, 0.005111, 0.4241, 0.00981, 0.3, 0.0102, 0.4241, 0.00981, 0.4241, 0.005111, 0.3, 0.005501, 0.3, 0.0102, 0.4241, 0.005111, 0.5482, 0.00472, 0.5482, 0.00942, 0.4241, 0.00981, 0.5482, 0.00942, 0.5482, 0.00472, 0.4241, 0.005111, 0.4241, 0.00981, 0.3, 0.0008015, 0.4241, 0.0004107, 0.4241, 0.005111, 0.3, 0.005501, 0.4241, 0.005111, 0.4241, 0.0004107, 0.3, 0.0008015, 0.3, 0.005501, 0.4241, 0.0004107, 0.5482, 1.981e-05, 0.5482, 0.00472, 0.4241, 0.005111, 0.5482, 0.00472, 0.5482, 1.981e-05, 0.4241, 0.0004107, 0.4241, 0.005111, 0.9812, 0.4351, 0.9808, 0.3077, 0.9847, 0.3077, 0.9851, 0.4351, 0.9847, 0.3077, 0.9808, 0.3077, 0.9812, 0.4351, 0.9851, 0.4351, 0.9808, 0.3077, 0.9804, 0.1803, 0.9843, 0.1803, 0.9847, 0.3077, 0.9843, 0.1803, 0.9804, 0.1803, 0.9808, 0.3077, 0.9847, 0.3077, 0.3369, 0.972, 0.4274, 0.9717, 0.4275, 0.9844, 0.3369, 0.9847, 0.4275, 0.9844, 0.4274, 0.9717, 0.3369, 0.972, 0.3369, 0.9847, 0.4274, 0.9717, 0.518, 0.9714, 0.518, 0.9842, 0.4275, 0.9844, 0.518, 0.9842, 0.518, 0.9714, 0.4274, 0.9717, 0.4275, 0.9844, 0.5483, 0.5211, 0.548, 0.3985, 0.5549, 0.3908, 0.5553, 0.5182, 0.5549, 0.3908, 0.548, 0.3985, 0.5483, 0.5211, 0.5553, 0.5182, 0.5557, 0.6456, 0.5487, 0.6453, 0.5483, 0.5211, 0.5553, 0.5182, 0.5483, 0.5211, 0.5487, 0.6453, 0.5557, 0.6456, 0.5553, 0.5182, 0.3323, 0.972, 0.332, 0.8864, 0.3366, 0.8864, 0.3369, 0.972, 0.3366, 0.8864, 0.332, 0.8864, 0.3323, 0.972, 0.3369, 0.972, 0.3299, 0.972, 0.3296, 0.8864, 0.332, 0.8864, 0.3323, 0.972, 0.332, 0.8864, 0.3296, 0.8864, 0.3299, 0.972, 0.3323, 0.972, 0.7781, 0.08566, 0.7778, 2.18e-05, 0.7848, 0.0, 0.785, 0.08563, 0.7848, 0.0, 0.7778, 2.18e-05, 0.7781, 0.08566, 0.785, 0.08563, 0.2698, 0.3908, 0.27, 0.3908, 0.27, 0.398, 0.2698, 0.398, 0.9804, 0.1803, 0.8885, 0.1806, 0.8885, 0.1741, 0.9804, 0.1738, 0.8885, 0.1741, 0.8885, 0.1806, 0.9804, 0.1803, 0.9804, 0.1738, 0.9813, 0.4579, 0.8893, 0.4581, 0.8893, 0.4517, 0.9812, 0.4514, 0.8893, 0.4517, 0.8893, 0.4581, 0.9813, 0.4579, 0.9812, 0.4514, 0.5296, 0.9714, 0.5293, 0.8858, 0.5339, 0.8857, 0.5342, 0.9714, 0.5339, 0.8857, 0.5293, 0.8858, 0.5296, 0.9714, 0.5342, 0.9714, 0.751, 0.8557, 0.6675, 0.8559, 0.6675, 0.8524, 0.7509, 0.8521, 0.6675, 0.8524, 0.6675, 0.8559, 0.751, 0.8557, 0.7509, 0.8521, 0.7583, 0.4703, 0.6664, 0.4705, 0.6664, 0.4682, 0.7583, 0.4679, 0.6664, 0.4682, 0.6664, 0.4705, 0.7583, 0.4703, 0.7583, 0.4679, 0.575, 0.1982, 0.6669, 0.198, 0.6669, 0.1995, 0.575, 0.1998, 0.6669, 0.1995, 0.6669, 0.198, 0.575, 0.1982, 0.575, 0.1998, 0.5744, 0.003852, 0.6664, 0.003563, 0.6664, 0.006777, 0.5744, 0.007066, 0.6664, 0.006777, 0.6664, 0.003563, 0.5744, 0.003852, 0.5744, 0.007066, 0.5744, 0.000638, 0.6663, 0.0003485, 0.6664, 0.003563, 0.5744, 0.003852, 0.6664, 0.003563, 0.6663, 0.0003485, 0.5744, 0.000638, 0.5744, 0.003852, 0.7583, 0.4632, 0.6664, 0.4635, 0.6663, 0.4588, 0.7583, 0.4585, 0.6663, 0.4588, 0.6664, 0.4635, 0.7583, 0.4632, 0.7583, 0.4585, 0.7583, 0.4679, 0.6664, 0.4682, 0.6664, 0.4635, 0.7583, 0.4632, 0.6664, 0.4635, 0.6664, 0.4682, 0.7583, 0.4679, 0.7583, 0.4632, 0.5745, 0.01413, 0.6664, 0.01384, 0.6667, 0.1024, 0.5747, 0.1027, 0.6667, 0.1024, 0.6664, 0.01384, 0.5745, 0.01413, 0.5747, 0.1027, 0.5745, 0.01232, 0.6664, 0.01203, 0.6664, 0.01384, 0.5745, 0.01413, 0.6664, 0.01384, 0.6664, 0.01203, 0.5745, 0.01232, 0.5745, 0.01413, 0.575, 0.1949, 0.6669, 0.1946, 0.6669, 0.198, 0.575, 0.1982, 0.6669, 0.198, 0.6669, 0.1946, 0.575, 0.1949, 0.575, 0.1982, 0.8748, 0.7162, 0.9582, 0.716, 0.9667, 0.7205, 0.8748, 0.7208, 0.9667, 0.7205, 0.9582, 0.716, 0.8748, 0.7162, 0.8748, 0.7208, 0.575, 0.1921, 0.6669, 0.1918, 0.6669, 0.1946, 0.575, 0.1949, 0.6669, 0.1946, 0.6669, 0.1918, 0.575, 0.1921, 0.575, 0.1949, 0.5747, 0.1027, 0.6667, 0.1024, 0.6669, 0.1918, 0.575, 0.1921, 0.6669, 0.1918, 0.6667, 0.1024, 0.5747, 0.1027, 0.575, 0.1921, 0.8748, 0.7124, 0.9582, 0.7122, 0.9582, 0.716, 0.8748, 0.7162, 0.9582, 0.716, 0.9582, 0.7122, 0.8748, 0.7124, 0.8748, 0.7162, 0.8893, 0.4354, 0.9812, 0.4351, 0.9812, 0.4514, 0.8893, 0.4517, 0.9812, 0.4514, 0.9812, 0.4351, 0.8893, 0.4354, 0.8893, 0.4517, 0.518, 0.9714, 0.5177, 0.8858, 0.5293, 0.8858, 0.5296, 0.9714, 0.5293, 0.8858, 0.5177, 0.8858, 0.518, 0.9714, 0.5296, 0.9714, 0.5177, 0.8858, 0.518, 0.9714, 0.5078, 0.9715, 0.5075, 0.8858, 0.5078, 0.9715, 0.518, 0.9714, 0.5177, 0.8858, 0.5075, 0.8858, 0.8889, 0.308, 0.9808, 0.3077, 0.9812, 0.4351, 0.8893, 0.4354, 0.9812, 0.4351, 0.9808, 0.3077, 0.8889, 0.308, 0.8893, 0.4354, 0.8885, 0.1806, 0.9804, 0.1803, 0.9808, 0.3077, 0.8889, 0.308, 0.9808, 0.3077, 0.9804, 0.1803, 0.8885, 0.1806, 0.8889, 0.308, 0.2599, 0.3973, 0.257, 0.3973, 0.2569, 0.3908, 0.2599, 0.3908, 0.2569, 0.3908, 0.257, 0.3973, 0.2599, 0.3973, 0.2599, 0.3908, 0.257, 0.3973, 0.2564, 0.3973, 0.2564, 0.3908, 0.2569, 0.3908, 0.2564, 0.3908, 0.2564, 0.3973, 0.257, 0.3973, 0.2569, 0.3908, 0.2607, 0.6748, 0.2578, 0.6748, 0.2578, 0.6684, 0.2607, 0.6684, 0.2578, 0.6684, 0.2578, 0.6748, 0.2607, 0.6748, 0.2607, 0.6684, 0.2578, 0.6748, 0.2572, 0.6748, 0.2572, 0.6684, 0.2578, 0.6684, 0.2572, 0.6684, 0.2572, 0.6748, 0.2578, 0.6748, 0.2578, 0.6684, 0.3276, 0.9924, 0.3279, 0.9924, 0.328, 1.0, 0.3276, 1.0, 0.328, 1.0, 0.3279, 0.9924, 0.3276, 0.9924, 0.3276, 1.0, 0.3279, 0.9924, 0.33, 0.9924, 0.33, 1.0, 0.328, 1.0, 0.33, 1.0, 0.33, 0.9924, 0.3279, 0.9924, 0.328, 1.0, 0.3276, 0.9848, 0.3279, 0.9848, 0.3279, 0.9924, 0.3276, 0.9924, 0.3279, 0.9924, 0.3279, 0.9848, 0.3276, 0.9848, 0.3276, 0.9924, 0.3279, 0.9848, 0.3299, 0.9847, 0.33, 0.9924, 0.3279, 0.9924, 0.33, 0.9924, 0.3299, 0.9847, 0.3279, 0.9848, 0.3279, 0.9924, 0.7708, 0.852, 0.7708, 0.849, 0.7782, 0.849, 0.7782, 0.852, 0.7782, 0.849, 0.7708, 0.849, 0.7708, 0.852, 0.7782, 0.852, 0.7708, 0.849, 0.7708, 0.8484, 0.7782, 0.8484, 0.7782, 0.849, 0.7782, 0.8484, 0.7708, 0.8484, 0.7708, 0.849, 0.7782, 0.849, 0.7633, 0.852, 0.7633, 0.849, 0.7708, 0.849, 0.7708, 0.852, 0.7708, 0.849, 0.7633, 0.849, 0.7633, 0.852, 0.7708, 0.852, 0.7633, 0.849, 0.7633, 0.8485, 0.7708, 0.8484, 0.7708, 0.849, 0.7708, 0.8484, 0.7633, 0.8485, 0.7633, 0.849, 0.7708, 0.849, 0.3275, 0.972, 0.3279, 0.972, 0.3279, 0.9848, 0.3276, 0.9848, 0.3279, 0.9848, 0.3279, 0.972, 0.3275, 0.972, 0.3276, 0.9848, 0.3279, 0.972, 0.3299, 0.972, 0.3299, 0.9847, 0.3279, 0.9848, 0.3299, 0.9847, 0.3299, 0.972, 0.3279, 0.972, 0.3279, 0.9848, 0.7509, 0.8521, 0.7581, 0.849, 0.7633, 0.849, 0.7633, 0.852, 0.7633, 0.849, 0.7581, 0.849, 0.7509, 0.8521, 0.7633, 0.852, 0.7581, 0.849, 0.7594, 0.8485, 0.7633, 0.8485, 0.7633, 0.849, 0.7633, 0.8485, 0.7594, 0.8485, 0.7581, 0.849, 0.7633, 0.849, 0.2572, 0.6521, 0.2577, 0.6521, 0.2578, 0.6684, 0.2572, 0.6684, 0.2578, 0.6684, 0.2577, 0.6521, 0.2572, 0.6521, 0.2572, 0.6684, 0.2577, 0.6521, 0.2607, 0.6521, 0.2607, 0.6684, 0.2578, 0.6684, 0.2607, 0.6684, 0.2607, 0.6521, 0.2577, 0.6521, 0.2578, 0.6684, 0.2568, 0.5247, 0.2573, 0.5247, 0.2577, 0.6521, 0.2572, 0.6521, 0.2577, 0.6521, 0.2573, 0.5247, 0.2568, 0.5247, 0.2572, 0.6521, 0.2573, 0.5247, 0.2603, 0.5247, 0.2607, 0.6521, 0.2577, 0.6521, 0.2607, 0.6521, 0.2603, 0.5247, 0.2573, 0.5247, 0.2577, 0.6521, 0.2564, 0.3973, 0.257, 0.3973, 0.2573, 0.5247, 0.2568, 0.5247, 0.2573, 0.5247, 0.257, 0.3973, 0.2564, 0.3973, 0.2568, 0.5247, 0.257, 0.3973, 0.2599, 0.3973, 0.2603, 0.5247, 0.2573, 0.5247, 0.2603, 0.5247, 0.2599, 0.3973, 0.257, 0.3973, 0.2573, 0.5247, 0.3273, 0.8864, 0.3276, 0.8864, 0.3279, 0.972, 0.3275, 0.972, 0.3279, 0.972, 0.3276, 0.8864, 0.3273, 0.8864, 0.3275, 0.972, 0.3276, 0.8864, 0.3296, 0.8864, 0.3299, 0.972, 0.3279, 0.972, 0.3299, 0.972, 0.3296, 0.8864, 0.3276, 0.8864, 0.3279, 0.972, 0.6675, 0.8524, 0.6675, 0.8493, 0.7581, 0.849, 0.7509, 0.8521, 0.7581, 0.849, 0.6675, 0.8493, 0.6675, 0.8524, 0.7509, 0.8521, 0.6675, 0.8493, 0.6675, 0.8488, 0.7594, 0.8485, 0.7581, 0.849, 0.7594, 0.8485, 0.6675, 0.8488, 0.6675, 0.8493, 0.7581, 0.849, 0.2553, 0.7721, 0.2517, 0.7721, 0.2494, 0.7698, 0.2553, 0.7698, 0.2494, 0.7698, 0.2517, 0.7721, 0.2553, 0.7721, 0.2553, 0.7698, 0.2517, 0.7721, 0.2482, 0.7721, 0.2482, 0.7698, 0.2494, 0.7698, 0.2482, 0.7698, 0.2482, 0.7721, 0.2517, 0.7721, 0.2494, 0.7698, 0.5706, 0.01234, 0.5706, 0.009707, 0.5745, 0.01148, 0.5745, 0.01232, 0.5745, 0.01148, 0.5706, 0.009707, 0.5706, 0.01234, 0.5745, 0.01232, 0.5706, 0.009707, 0.5706, 0.007078, 0.5744, 0.007066, 0.5745, 0.01148, 0.5744, 0.007066, 0.5706, 0.007078, 0.5706, 0.009707, 0.5745, 0.01148, 0.9575, 0.4657, 0.9575, 0.4621, 0.9698, 0.4621, 0.9699, 0.4657, 0.9698, 0.4621, 0.9575, 0.4621, 0.9575, 0.4657, 0.9699, 0.4657, 0.9575, 0.4621, 0.9574, 0.4585, 0.9698, 0.4585, 0.9698, 0.4621, 0.9698, 0.4585, 0.9574, 0.4585, 0.9575, 0.4621, 0.9698, 0.4621, 0.9574, 0.4585, 0.9575, 0.4621, 0.874, 0.4648, 0.874, 0.4588, 0.874, 0.4648, 0.9575, 0.4621, 0.9574, 0.4585, 0.874, 0.4588, 0.9575, 0.4621, 0.9575, 0.4657, 0.874, 0.466, 0.874, 0.4648, 0.874, 0.466, 0.9575, 0.4657, 0.9575, 0.4621, 0.874, 0.4648, 0.5745, 0.01148, 0.6664, 0.006777, 0.6664, 0.01203, 0.6664, 0.01203, 0.6664, 0.006777, 0.5745, 0.01148, 0.5745, 0.01232, 0.5745, 0.01148, 0.6664, 0.01203, 0.6664, 0.01203, 0.5745, 0.01148, 0.5745, 0.01232, 0.5745, 0.01148, 0.5744, 0.007066, 0.6664, 0.006777, 0.6664, 0.006777, 0.5744, 0.007066, 0.5745, 0.01148, 0.5491, 0.2954, 0.5488, 0.2008, 0.5548, 0.08122, 0.5549, 0.116, 0.5548, 0.08122, 0.5488, 0.2008, 0.5491, 0.2954, 0.5549, 0.116, 0.5488, 0.2008, 0.5485, 0.1063, 0.5547, 0.04646, 0.5548, 0.08122, 0.5547, 0.04646, 0.5485, 0.1063, 0.5488, 0.2008, 0.5548, 0.08122, 0.5485, 0.1063, 0.5483, 0.01172, 0.5545, 0.0117, 0.5547, 0.04646, 0.5545, 0.0117, 0.5483, 0.01172, 0.5485, 0.1063, 0.5547, 0.04646, 0.2782, 0.1169, 0.2781, 0.08209, 0.2847, 0.2017, 0.285, 0.2962, 0.2847, 0.2017, 0.2781, 0.08209, 0.2782, 0.1169, 0.285, 0.2962, 0.2781, 0.08209, 0.278, 0.04733, 0.2845, 0.1071, 0.2847, 0.2017, 0.2845, 0.1071, 0.278, 0.04733, 0.2781, 0.08209, 0.2847, 0.2017, 0.278, 0.04733, 0.2779, 0.01257, 0.2842, 0.01255, 0.2845, 0.1071, 0.2842, 0.01255, 0.2779, 0.01257, 0.278, 0.04733, 0.2845, 0.1071, 0.5631, 0.008677, 0.5633, 0.07334, 0.5558, 0.03247, 0.5557, 0.0087, 0.5558, 0.03247, 0.5633, 0.07334, 0.5631, 0.008677, 0.5557, 0.0087, 0.5633, 0.07334, 0.5635, 0.138, 0.5558, 0.05624, 0.5558, 0.03247, 0.5558, 0.05624, 0.5635, 0.138, 0.5633, 0.07334, 0.5558, 0.03247, 0.5635, 0.138, 0.5637, 0.2027, 0.5559, 0.08001, 0.5558, 0.05624, 0.5559, 0.08001, 0.5637, 0.2027, 0.5635, 0.138, 0.5558, 0.05624, 0.5706, 0.008653, 0.5706, 0.03242, 0.5633, 0.07334, 0.5631, 0.008677, 0.5633, 0.07334, 0.5706, 0.03242, 0.5706, 0.008653, 0.5631, 0.008677, 0.5706, 0.03242, 0.5707, 0.05619, 0.5635, 0.138, 0.5633, 0.07334, 0.5635, 0.138, 0.5707, 0.05619, 0.5706, 0.03242, 0.5633, 0.07334, 0.5707, 0.05619, 0.5708, 0.07996, 0.5637, 0.2027, 0.5635, 0.138, 0.5637, 0.2027, 0.5708, 0.07996, 0.5707, 0.05619, 0.5635, 0.138, 0.7705, 0.7539, 0.7702, 0.6593, 0.7773, 0.5397, 0.7774, 0.5745, 0.7773, 0.5397, 0.7702, 0.6593, 0.7705, 0.7539, 0.7774, 0.5745, 0.7702, 0.6593, 0.7699, 0.5648, 0.7772, 0.5049, 0.7773, 0.5397, 0.7772, 0.5049, 0.7699, 0.5648, 0.7702, 0.6593, 0.7773, 0.5397, 0.7699, 0.5648, 0.7696, 0.4702, 0.7771, 0.4702, 0.7772, 0.5049, 0.7771, 0.4702, 0.7696, 0.4702, 0.7699, 0.5648, 0.7772, 0.5049, 0.763, 0.7539, 0.7628, 0.6594, 0.7702, 0.6593, 0.7705, 0.7539, 0.7702, 0.6593, 0.7628, 0.6594, 0.763, 0.7539, 0.7705, 0.7539, 0.7628, 0.6594, 0.7625, 0.5648, 0.7699, 0.5648, 0.7702, 0.6593, 0.7699, 0.5648, 0.7625, 0.5648, 0.7628, 0.6594, 0.7702, 0.6593, 0.7625, 0.5648, 0.7622, 0.4702, 0.7696, 0.4702, 0.7699, 0.5648, 0.7696, 0.4702, 0.7622, 0.4702, 0.7625, 0.5648, 0.7699, 0.5648, 0.7592, 0.7539, 0.7589, 0.6594, 0.7628, 0.6594, 0.763, 0.7539, 0.7628, 0.6594, 0.7589, 0.6594, 0.7592, 0.7539, 0.763, 0.7539, 0.7589, 0.6594, 0.7586, 0.5648, 0.7625, 0.5648, 0.7628, 0.6594, 0.7625, 0.5648, 0.7586, 0.5648, 0.7589, 0.6594, 0.7628, 0.6594, 0.7586, 0.5648, 0.7583, 0.4703, 0.7622, 0.4702, 0.7625, 0.5648, 0.7622, 0.4702, 0.7583, 0.4703, 0.7586, 0.5648, 0.7625, 0.5648, 0.575, 0.1998, 0.5752, 0.2645, 0.5712, 0.2236, 0.5711, 0.1998, 0.5712, 0.2236, 0.5752, 0.2645, 0.575, 0.1998, 0.5711, 0.1998, 0.5752, 0.2645, 0.5754, 0.3291, 0.5713, 0.2474, 0.5712, 0.2236, 0.5713, 0.2474, 0.5754, 0.3291, 0.5752, 0.2645, 0.5712, 0.2236, 0.5754, 0.3291, 0.5756, 0.3938, 0.5713, 0.2711, 0.5713, 0.2474, 0.5713, 0.2711, 0.5756, 0.3938, 0.5754, 0.3291, 0.5713, 0.2474, 0.2458, 0.7698, 0.2461, 0.6753, 0.2485, 0.6753, 0.2482, 0.7698, 0.2485, 0.6753, 0.2461, 0.6753, 0.2458, 0.7698, 0.2482, 0.7698, 0.2461, 0.6753, 0.2464, 0.5807, 0.2488, 0.5807, 0.2485, 0.6753, 0.2488, 0.5807, 0.2464, 0.5807, 0.2461, 0.6753, 0.2485, 0.6753, 0.2464, 0.5807, 0.2467, 0.4861, 0.2491, 0.4861, 0.2488, 0.5807, 0.2491, 0.4861, 0.2467, 0.4861, 0.2464, 0.5807, 0.2488, 0.5807, 0.1276, 0.7694, 0.1279, 0.6749, 0.2461, 0.6753, 0.2458, 0.7698, 0.2461, 0.6753, 0.1279, 0.6749, 0.1276, 0.7694, 0.2458, 0.7698, 0.1279, 0.6749, 0.1282, 0.5803, 0.2464, 0.5807, 0.2461, 0.6753, 0.2464, 0.5807, 0.1282, 0.5803, 0.1279, 0.6749, 0.2461, 0.6753, 0.1282, 0.5803, 0.1285, 0.4858, 0.2467, 0.4861, 0.2464, 0.5807, 0.2467, 0.4861, 0.1285, 0.4858, 0.1282, 0.5803, 0.2464, 0.5807, 6.883e-06, 0.769, 0.0001106, 0.7343, 0.004756, 0.6745, 0.004474, 0.7691, 0.004756, 0.6745, 0.0001106, 0.7343, 6.883e-06, 0.769, 0.004474, 0.7691, 0.0001106, 0.7343, 0.0002143, 0.6995, 0.005038, 0.5799, 0.004756, 0.6745, 0.005038, 0.5799, 0.0002143, 0.6995, 0.0001106, 0.7343, 0.004756, 0.6745, 0.0002143, 0.6995, 0.000318, 0.6648, 0.00532, 0.4854, 0.005038, 0.5799, 0.00532, 0.4854, 0.000318, 0.6648, 0.0002143, 0.6995, 0.005038, 0.5799, 0.008169, 0.7691, 0.008451, 0.6745, 0.1279, 0.6749, 0.1276, 0.7694, 0.1279, 0.6749, 0.008451, 0.6745, 0.008169, 0.7691, 0.1276, 0.7694, 0.008451, 0.6745, 0.008733, 0.5799, 0.1282, 0.5803, 0.1279, 0.6749, 0.1282, 0.5803, 0.008733, 0.5799, 0.008451, 0.6745, 0.1279, 0.6749, 0.008733, 0.5799, 0.009015, 0.4854, 0.1285, 0.4858, 0.1282, 0.5803, 0.1285, 0.4858, 0.009015, 0.4854, 0.008733, 0.5799, 0.1282, 0.5803, 0.004474, 0.7691, 0.004756, 0.6745, 0.008451, 0.6745, 0.008169, 0.7691, 0.008451, 0.6745, 0.004756, 0.6745, 0.004474, 0.7691, 0.008169, 0.7691, 0.004756, 0.6745, 0.005038, 0.5799, 0.008733, 0.5799, 0.008451, 0.6745, 0.008733, 0.5799, 0.005038, 0.5799, 0.004756, 0.6745, 0.008451, 0.6745, 0.005038, 0.5799, 0.00532, 0.4854, 0.009015, 0.4854, 0.008733, 0.5799, 0.009015, 0.4854, 0.00532, 0.4854, 0.005038, 0.5799, 0.008733, 0.5799, 0.3, 0.0125, 0.3003, 0.1071, 0.2845, 0.1071, 0.2842, 0.01255, 0.2845, 0.1071, 0.3003, 0.1071, 0.3, 0.0125, 0.2842, 0.01255, 0.3003, 0.1071, 0.3006, 0.2016, 0.2847, 0.2017, 0.2845, 0.1071, 0.2847, 0.2017, 0.3006, 0.2016, 0.3003, 0.1071, 0.2845, 0.1071, 0.3006, 0.2016, 0.3009, 0.2962, 0.285, 0.2962, 0.2847, 0.2017, 0.285, 0.2962, 0.3009, 0.2962, 0.3006, 0.2016, 0.2847, 0.2017, 0.4241, 0.01211, 0.4244, 0.1067, 0.3003, 0.1071, 0.3, 0.0125, 0.3003, 0.1071, 0.4244, 0.1067, 0.4241, 0.01211, 0.3, 0.0125, 0.4244, 0.1067, 0.4247, 0.2012, 0.3006, 0.2016, 0.3003, 0.1071, 0.3006, 0.2016, 0.4247, 0.2012, 0.4244, 0.1067, 0.3003, 0.1071, 0.4247, 0.2012, 0.425, 0.2958, 0.3009, 0.2962, 0.3006, 0.2016, 0.3009, 0.2962, 0.425, 0.2958, 0.4247, 0.2012, 0.3006, 0.2016, 0.5483, 0.01172, 0.5485, 0.1063, 0.4244, 0.1067, 0.4241, 0.01211, 0.4244, 0.1067, 0.5485, 0.1063, 0.5483, 0.01172, 0.4241, 0.01211, 0.5485, 0.1063, 0.5488, 0.2008, 0.4247, 0.2012, 0.4244, 0.1067, 0.4247, 0.2012, 0.5488, 0.2008, 0.5485, 0.1063, 0.4244, 0.1067, 0.5488, 0.2008, 0.5491, 0.2954, 0.425, 0.2958, 0.4247, 0.2012, 0.425, 0.2958, 0.5491, 0.2954, 0.5488, 0.2008, 0.4247, 0.2012, 0.6672, 0.7542, 0.6669, 0.6597, 0.7589, 0.6594, 0.7592, 0.7539, 0.7589, 0.6594, 0.6669, 0.6597, 0.6672, 0.7542, 0.7592, 0.7539, 0.6669, 0.6597, 0.6667, 0.5651, 0.7586, 0.5648, 0.7589, 0.6594, 0.7586, 0.5648, 0.6667, 0.5651, 0.6669, 0.6597, 0.7589, 0.6594, 0.6667, 0.5651, 0.6664, 0.4705, 0.7583, 0.4703, 0.7586, 0.5648, 0.7583, 0.4703, 0.6664, 0.4705, 0.6667, 0.5651, 0.7586, 0.5648, 0.6669, 0.1995, 0.6671, 0.2642, 0.5752, 0.2645, 0.575, 0.1998, 0.5752, 0.2645, 0.6671, 0.2642, 0.6669, 0.1995, 0.575, 0.1998, 0.6671, 0.2642, 0.6673, 0.3289, 0.5754, 0.3291, 0.5752, 0.2645, 0.5754, 0.3291, 0.6673, 0.3289, 0.6671, 0.2642, 0.5752, 0.2645, 0.6673, 0.3289, 0.6675, 0.3935, 0.5756, 0.3938, 0.5754, 0.3291, 0.5756, 0.3938, 0.6675, 0.3935, 0.6673, 0.3289, 0.5754, 0.3291, 0.252, 0.4862, 0.2511, 0.5807, 0.2488, 0.5807, 0.2491, 0.4861, 0.2488, 0.5807, 0.2511, 0.5807, 0.252, 0.4862, 0.2491, 0.4861, 0.2511, 0.5807, 0.2502, 0.6753, 0.2485, 0.6753, 0.2488, 0.5807, 0.2485, 0.6753, 0.2502, 0.6753, 0.2511, 0.5807, 0.2488, 0.5807, 0.2502, 0.6753, 0.2494, 0.7698, 0.2482, 0.7698, 0.2485, 0.6753, 0.2482, 0.7698, 0.2494, 0.7698, 0.2502, 0.6753, 0.2485, 0.6753, 0.2556, 0.6656, 0.2555, 0.7003, 0.2511, 0.5807, 0.252, 0.4862, 0.2511, 0.5807, 0.2555, 0.7003, 0.2556, 0.6656, 0.252, 0.4862, 0.2555, 0.7003, 0.2554, 0.7351, 0.2502, 0.6753, 0.2511, 0.5807, 0.2502, 0.6753, 0.2554, 0.7351, 0.2555, 0.7003, 0.2511, 0.5807, 0.2554, 0.7351, 0.2553, 0.7698, 0.2494, 0.7698, 0.2502, 0.6753, 0.2494, 0.7698, 0.2553, 0.7698, 0.2554, 0.7351, 0.2502, 0.6753, 0.5494, 0.39, 0.5492, 0.3427, 0.5549, 0.1334, 0.555, 0.1507, 0.5549, 0.1334, 0.5492, 0.3427, 0.5494, 0.39, 0.555, 0.1507, 0.5492, 0.3427, 0.5491, 0.2954, 0.5549, 0.116, 0.5549, 0.1334, 0.5549, 0.116, 0.5491, 0.2954, 0.5492, 0.3427, 0.5549, 0.1334, 0.2783, 0.1516, 0.2782, 0.1342, 0.2852, 0.3435, 0.2853, 0.3908, 0.2852, 0.3435, 0.2782, 0.1342, 0.2783, 0.1516, 0.2853, 0.3908, 0.2782, 0.1342, 0.2782, 0.1169, 0.285, 0.2962, 0.2852, 0.3435, 0.285, 0.2962, 0.2782, 0.1169, 0.2782, 0.1342, 0.2852, 0.3435, 0.5637, 0.2027, 0.5639, 0.2641, 0.556, 0.0919, 0.5559, 0.08001, 0.556, 0.0919, 0.5639, 0.2641, 0.5637, 0.2027, 0.5559, 0.08001, 0.5639, 0.2641, 0.5639, 0.2673, 0.556, 0.1038, 0.556, 0.0919, 0.556, 0.1038, 0.5639, 0.2673, 0.5639, 0.2641, 0.556, 0.0919, 0.5708, 0.07996, 0.5708, 0.09185, 0.5639, 0.2641, 0.5637, 0.2027, 0.5639, 0.2641, 0.5708, 0.09185, 0.5708, 0.07996, 0.5637, 0.2027, 0.5708, 0.09185, 0.5708, 0.1037, 0.5639, 0.2673, 0.5639, 0.2641, 0.5639, 0.2673, 0.5708, 0.1037, 0.5708, 0.09185, 0.5639, 0.2641, 0.7708, 0.8484, 0.7706, 0.8012, 0.7774, 0.5918, 0.7775, 0.6092, 0.7774, 0.5918, 0.7706, 0.8012, 0.7708, 0.8484, 0.7775, 0.6092, 0.7706, 0.8012, 0.7705, 0.7539, 0.7774, 0.5745, 0.7774, 0.5918, 0.7774, 0.5745, 0.7705, 0.7539, 0.7706, 0.8012, 0.7774, 0.5918, 0.7633, 0.8485, 0.7632, 0.8012, 0.7706, 0.8012, 0.7708, 0.8484, 0.7706, 0.8012, 0.7632, 0.8012, 0.7633, 0.8485, 0.7708, 0.8484, 0.7632, 0.8012, 0.763, 0.7539, 0.7705, 0.7539, 0.7706, 0.8012, 0.7705, 0.7539, 0.763, 0.7539, 0.7632, 0.8012, 0.7706, 0.8012, 0.7594, 0.8485, 0.7593, 0.8012, 0.7632, 0.8012, 0.7633, 0.8485, 0.7632, 0.8012, 0.7593, 0.8012, 0.7594, 0.8485, 0.7633, 0.8485, 0.7593, 0.8012, 0.7592, 0.7539, 0.763, 0.7539, 0.7632, 0.8012, 0.763, 0.7539, 0.7592, 0.7539, 0.7593, 0.8012, 0.7632, 0.8012, 0.5756, 0.3938, 0.5758, 0.4552, 0.5714, 0.283, 0.5713, 0.2711, 0.5714, 0.283, 0.5758, 0.4552, 0.5756, 0.3938, 0.5713, 0.2711, 0.5758, 0.4552, 0.5758, 0.4585, 0.5714, 0.2949, 0.5714, 0.283, 0.5714, 0.2949, 0.5758, 0.4585, 0.5758, 0.4552, 0.5714, 0.283, 0.2467, 0.4861, 0.2468, 0.4389, 0.2494, 0.3963, 0.2491, 0.4861, 0.2494, 0.3963, 0.2468, 0.4389, 0.2467, 0.4861, 0.2491, 0.4861, 0.2468, 0.4389, 0.247, 0.3916, 0.2494, 0.3916, 0.2494, 0.3963, 0.2494, 0.3916, 0.247, 0.3916, 0.2468, 0.4389, 0.2494, 0.3963, 0.1285, 0.4858, 0.1288, 0.3959, 0.2468, 0.4389, 0.2467, 0.4861, 0.2468, 0.4389, 0.1288, 0.3959, 0.1285, 0.4858, 0.2467, 0.4861, 0.1288, 0.3959, 0.1288, 0.3912, 0.247, 0.3916, 0.2468, 0.4389, 0.247, 0.3916, 0.1288, 0.3912, 0.1288, 0.3959, 0.2468, 0.4389, 0.000318, 0.6648, 0.0003699, 0.6474, 0.005462, 0.4381, 0.00532, 0.4854, 0.005462, 0.4381, 0.0003699, 0.6474, 0.000318, 0.6648, 0.00532, 0.4854, 0.0003699, 0.6474, 0.0004217, 0.63, 0.005603, 0.3908, 0.005462, 0.4381, 0.005603, 0.3908, 0.0004217, 0.63, 0.0003699, 0.6474, 0.005462, 0.4381, 0.009015, 0.4854, 0.009156, 0.4381, 0.1288, 0.3959, 0.1285, 0.4858, 0.1288, 0.3959, 0.009156, 0.4381, 0.009015, 0.4854, 0.1285, 0.4858, 0.009156, 0.4381, 0.009298, 0.3908, 0.1288, 0.3912, 0.1288, 0.3959, 0.1288, 0.3912, 0.009298, 0.3908, 0.009156, 0.4381, 0.1288, 0.3959, 0.00532, 0.4854, 0.005462, 0.4381, 0.009156, 0.4381, 0.009015, 0.4854, 0.009156, 0.4381, 0.005462, 0.4381, 0.00532, 0.4854, 0.009015, 0.4854, 0.005462, 0.4381, 0.005603, 0.3908, 0.009298, 0.3908, 0.009156, 0.4381, 0.009298, 0.3908, 0.005603, 0.3908, 0.005462, 0.4381, 0.009156, 0.4381, 0.3009, 0.2962, 0.301, 0.3435, 0.2852, 0.3435, 0.285, 0.2962, 0.2852, 0.3435, 0.301, 0.3435, 0.3009, 0.2962, 0.285, 0.2962, 0.301, 0.3435, 0.3011, 0.3907, 0.2853, 0.3908, 0.2852, 0.3435, 0.2853, 0.3908, 0.3011, 0.3907, 0.301, 0.3435, 0.2852, 0.3435, 0.425, 0.2958, 0.4251, 0.3431, 0.301, 0.3435, 0.3009, 0.2962, 0.301, 0.3435, 0.4251, 0.3431, 0.425, 0.2958, 0.3009, 0.2962, 0.4251, 0.3431, 0.4253, 0.3903, 0.3011, 0.3907, 0.301, 0.3435, 0.3011, 0.3907, 0.4253, 0.3903, 0.4251, 0.3431, 0.301, 0.3435, 0.5491, 0.2954, 0.5492, 0.3427, 0.4251, 0.3431, 0.425, 0.2958, 0.4251, 0.3431, 0.5492, 0.3427, 0.5491, 0.2954, 0.425, 0.2958, 0.5492, 0.3427, 0.5494, 0.39, 0.4253, 0.3903, 0.4251, 0.3431, 0.4253, 0.3903, 0.5494, 0.39, 0.5492, 0.3427, 0.4251, 0.3431, 0.6675, 0.8488, 0.6675, 0.844, 0.7593, 0.8012, 0.7594, 0.8485, 0.7593, 0.8012, 0.6675, 0.844, 0.6675, 0.8488, 0.7594, 0.8485, 0.6675, 0.844, 0.6672, 0.7542, 0.7592, 0.7539, 0.7593, 0.8012, 0.7592, 0.7539, 0.6672, 0.7542, 0.6675, 0.844, 0.7593, 0.8012, 0.6675, 0.3935, 0.6677, 0.455, 0.5758, 0.4552, 0.5756, 0.3938, 0.5758, 0.4552, 0.6677, 0.455, 0.6675, 0.3935, 0.5756, 0.3938, 0.6677, 0.455, 0.6677, 0.4582, 0.5758, 0.4585, 0.5758, 0.4552, 0.5758, 0.4585, 0.6677, 0.4582, 0.6677, 0.455, 0.5758, 0.4552, 0.2529, 0.3916, 0.2528, 0.3963, 0.2494, 0.3963, 0.2494, 0.3916, 0.2494, 0.3963, 0.2528, 0.3963, 0.2529, 0.3916, 0.2494, 0.3916, 0.2528, 0.3963, 0.252, 0.4862, 0.2491, 0.4861, 0.2494, 0.3963, 0.2491, 0.4861, 0.252, 0.4862, 0.2528, 0.3963, 0.2494, 0.3963, 0.2557, 0.6308, 0.2556, 0.6482, 0.2528, 0.3963, 0.2529, 0.3916, 0.2528, 0.3963, 0.2556, 0.6482, 0.2557, 0.6308, 0.2529, 0.3916, 0.2556, 0.6482, 0.2556, 0.6656, 0.252, 0.4862, 0.2528, 0.3963, 0.252, 0.4862, 0.2556, 0.6656, 0.2556, 0.6482, 0.2528, 0.3963])
me_cube_001.use_remesh_preserve_volume = False
me_cube_001.use_remesh_preserve_attributes = False
me_cube_001.use_mirror_vertex_groups = False
me_cube_001.update()

# ---- objects
ob_cube_001 = bpy.data.objects.new('Cube.001', me_cube_001)

# ---- transforms, parenting, visibility, modifiers, constraints
ob_cube_001.location = (0.0, 0.0, 0.0)
ob_cube_001.lock_rotations_4d = False
ob_cube_001.empty_display_type = 'ARROWS'
ob_cube_001.lineart.crease_threshold = 0.0

# ---- collection membership
col_collection_1.objects.link(ob_cube_001)

# ---- scene / render settings (as saved in the file)
scene.frame_start = 1; scene.frame_end = 250; scene.frame_set(250)
scene.render.engine = 'BLENDER_EEVEE_NEXT'
scene.render.image_settings.file_format = 'JPEG'
scene.render.image_settings.color_mode = 'RGB'
scene.render.image_settings.compression = 90
scene.render.resolution_x = 800
scene.render.resolution_y = 600
scene.render.pixel_aspect_x = 100.0
scene.render.pixel_aspect_y = 100.0
scene.render.fps = 25
scene.render.dither_intensity = 0.0
scene.render.use_compositing = False
scene.render.use_sequencer = False
scene.render.bake_margin = 2
scene.render.bake_bias = 0.0
scene.render.use_stamp_time = False
scene.render.use_stamp_date = False
scene.render.use_stamp_frame = False
scene.render.use_stamp_camera = False
scene.render.use_stamp_scene = False
scene.render.use_stamp_filename = False
scene.render.use_stamp_render_time = False
scene.render.stamp_font_size = 0
scene.cycles.use_denoising = False
scene.cycles.samples = 10
scene.cycles.sampling_pattern = 'TABULATED_SOBOL'
scene.cycles.light_sampling_threshold = 0.0
scene.cycles.use_adaptive_sampling = False
scene.cycles.use_light_tree = False
scene.cycles.blur_glossy = 0.0
scene.cycles.volume_bounces = 1
scene.cycles.pixel_filter_type = 'GAUSSIAN'
scene.cycles.sample_clamp_indirect = 0.0
scene.view_settings.view_transform = 'Raw'
bpy.context.view_layer.update()

# ---- added for rendering (the .blend has no active camera): camera
cam_auto = bpy.data.cameras.new('AutoCamera')
cam_auto.lens = 50.0
cam_auto.sensor_width = 36.0
cam_auto.clip_end = 1000.0
ob_auto_camera = bpy.data.objects.new('AutoCamera', cam_auto)
scene.collection.objects.link(ob_auto_camera)
ob_auto_camera.location = (8.77125, -13.0475, 11.9302)
ob_auto_camera.rotation_euler = (1.09748, -7.21219e-08, 0.694738)
scene.camera = ob_auto_camera
bpy.context.view_layer.update()
